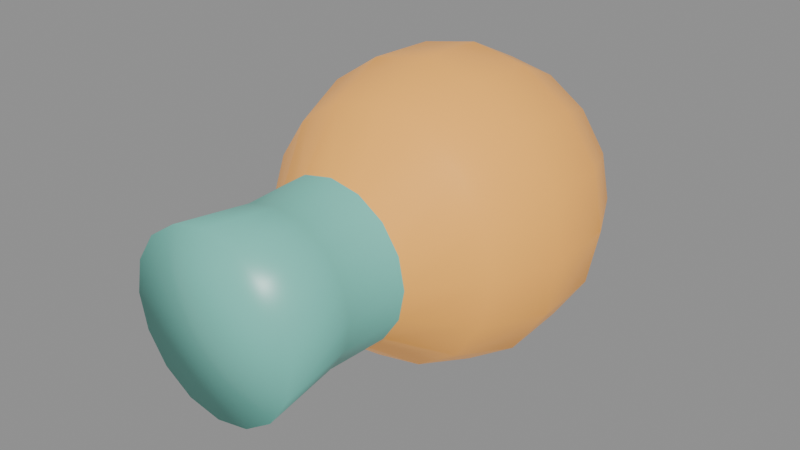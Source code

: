 # Source: part_eye_spot.blend  (saved by Blender 5.2.45; exported with 4.5.12 LTS)
import bpy
from mathutils import Matrix  # noqa: F401  (used for matrix-valued properties, if any)

bpy.ops.wm.read_factory_settings(use_empty=True)
scene = bpy.context.scene
scene.name = 'Scene'

# ---- materials (node trees are filled in below, after node groups)
mat_m_eyespotstalk = bpy.data.materials.new('M_EyeSpotStalk')
mat_m_eyespotpigment = bpy.data.materials.new('M_EyeSpotPigment')
mat_m_eyespotlens = bpy.data.materials.new('M_EyeSpotLens')

# ---- material node trees
mat_m_eyespotstalk.use_nodes = True; mat_m_eyespotstalk.node_tree.nodes.clear()
_N = mat_m_eyespotstalk.node_tree.nodes; _L = mat_m_eyespotstalk.node_tree.links
n0 = _N.new('ShaderNodeBsdfPrincipled'); n0.name = 'Principled BSDF'; n0.location = (-200, 100)
n0.inputs[0].default_value = (0.18, 0.62, 0.52, 1.0)
n0.inputs[2].default_value = 0.35
n0.inputs[10].default_value = 0.005
n1 = _N.new('ShaderNodeOutputMaterial'); n1.name = 'Material Output'; n1.location = (200, 100)
_L.new(n0.outputs[0], n1.inputs[0])
n1.is_active_output = True
mat_m_eyespotpigment.use_nodes = True; mat_m_eyespotpigment.node_tree.nodes.clear()
_N = mat_m_eyespotpigment.node_tree.nodes; _L = mat_m_eyespotpigment.node_tree.links
n0 = _N.new('ShaderNodeBsdfPrincipled'); n0.name = 'Principled BSDF'; n0.location = (-200, 100)
n0.inputs[0].default_value = (0.95, 0.45, 0.08, 1.0)
n0.inputs[2].default_value = 0.35
n0.inputs[10].default_value = 0.005
n0.inputs[27].default_value = (0.9, 0.35, 0.05, 1.0)
n0.inputs[28].default_value = 0.3
n1 = _N.new('ShaderNodeOutputMaterial'); n1.name = 'Material Output'; n1.location = (200, 100)
_L.new(n0.outputs[0], n1.inputs[0])
n1.is_active_output = True
mat_m_eyespotlens.use_nodes = True; mat_m_eyespotlens.node_tree.nodes.clear()
_N = mat_m_eyespotlens.node_tree.nodes; _L = mat_m_eyespotlens.node_tree.links
n0 = _N.new('ShaderNodeBsdfPrincipled'); n0.name = 'Principled BSDF'; n0.location = (-200, 100)
n0.inputs[0].default_value = (0.04, 0.03, 0.03, 1.0)
n0.inputs[2].default_value = 0.15
n0.inputs[10].default_value = 0.005
n1 = _N.new('ShaderNodeOutputMaterial'); n1.name = 'Material Output'; n1.location = (200, 100)
_L.new(n0.outputs[0], n1.inputs[0])
n1.is_active_output = True

# ---- meshes
me_eyespot_mesh = bpy.data.meshes.new('EyeSpot_mesh')
me_eyespot_mesh.from_pydata([(0.0, -0.03, 0.0), (0.034, -0.03, 0.0), (0.03141, -0.03, 0.01301), (0.02404, -0.03, 0.02404), (0.01301, -0.03, 0.03141), (2.082e-18, -0.03, 0.034), (-0.01301, -0.03, 0.03141), (-0.02404, -0.03, 0.02404), (-0.03141, -0.03, 0.01301), (-0.034, -0.03, 4.164e-18), (-0.03141, -0.03, -0.01301), (-0.02404, -0.03, -0.02404), (-0.01301, -0.03, -0.03141), (-6.246e-18, -0.03, -0.034), (0.01301, -0.03, -0.03141), (0.02404, -0.03, -0.02404), (0.03141, -0.03, -0.01301), (0.03, 0.0, 0.0), (0.02772, 0.0, 0.01148), (0.02121, 0.0, 0.02121), (0.01148, 0.0, 0.02772), (1.837e-18, 0.0, 0.03), (-0.01148, 0.0, 0.02772), (-0.02121, 0.0, 0.02121), (-0.02772, 0.0, 0.01148), (-0.03, 0.0, 3.674e-18), (-0.02772, 0.0, -0.01148), (-0.02121, 0.0, -0.02121), (-0.01148, 0.0, -0.02772), (-5.511e-18, 0.0, -0.03), (0.01148, 0.0, -0.02772), (0.02121, 0.0, -0.02121), (0.02772, 0.0, -0.01148), (0.031, 0.025, 0.0), (0.02864, 0.025, 0.01186), (0.02192, 0.025, 0.02192), (0.01186, 0.025, 0.02864), (1.898e-18, 0.025, 0.031), (-0.01186, 0.025, 0.02864), (-0.02192, 0.025, 0.02192), (-0.02864, 0.025, 0.01186), (-0.031, 0.025, 3.796e-18), (-0.02864, 0.025, -0.01186), (-0.02192, 0.025, -0.02192), (-0.01186, 0.025, -0.02864), (-5.695e-18, 0.025, -0.031), (0.01186, 0.025, -0.02864), (0.02192, 0.025, -0.02192), (0.02864, 0.025, -0.01186), (0.04915, 0.04772, 0.0), (0.04541, 0.04772, 0.01881), (0.03475, 0.04772, 0.03475), (0.01881, 0.04772, 0.04541), (3.01e-18, 0.04772, 0.04915), (-0.01881, 0.04772, 0.04541), (-0.03475, 0.04772, 0.03475), (-0.04541, 0.04772, 0.01881), (-0.04915, 0.04772, 6.019e-18), (-0.04541, 0.04772, -0.01881), (-0.03475, 0.04772, -0.03475), (-0.01881, 0.04772, -0.04541), (-9.029e-18, 0.04772, -0.04915), (0.01881, 0.04772, -0.04541), (0.03475, 0.04772, -0.03475), (0.04541, 0.04772, -0.01881), (0.05909, 0.07371, 0.0), (0.05459, 0.07371, 0.02261), (0.04178, 0.07371, 0.04178), (0.02261, 0.07371, 0.05459), (3.618e-18, 0.07371, 0.05909), (-0.02261, 0.07371, 0.05459), (-0.04178, 0.07371, 0.04178), (-0.05459, 0.07371, 0.02261), (-0.05909, 0.07371, 7.236e-18), (-0.05459, 0.07371, -0.02261), (-0.04178, 0.07371, -0.04178), (-0.02261, 0.07371, -0.05459), (-1.085e-17, 0.07371, -0.05909), (0.02261, 0.07371, -0.05459), (0.04178, 0.07371, -0.04178), (0.05459, 0.07371, -0.02261), (0.05796, 0.1018, 0.0), (0.05354, 0.1018, 0.02218), (0.04098, 0.1018, 0.04098), (0.02218, 0.1018, 0.05354), (3.549e-18, 0.1018, 0.05796), (-0.02218, 0.1018, 0.05354), (-0.04098, 0.1018, 0.04098), (-0.05354, 0.1018, 0.02218), (-0.05796, 0.1018, 7.098e-18), (-0.05354, 0.1018, -0.02218), (-0.04098, 0.1018, -0.04098), (-0.02218, 0.1018, -0.05354), (-1.065e-17, 0.1018, -0.05796), (0.02218, 0.1018, -0.05354), (0.04098, 0.1018, -0.04098), (0.05354, 0.1018, -0.02218), (0.04596, 0.1268, 0.0), (0.04246, 0.1268, 0.01759), (0.0325, 0.1268, 0.0325), (0.01759, 0.1268, 0.04246), (2.814e-18, 0.1268, 0.04596), (-0.01759, 0.1268, 0.04246), (-0.0325, 0.1268, 0.0325), (-0.04246, 0.1268, 0.01759), (-0.04596, 0.1268, 5.629e-18), (-0.04246, 0.1268, -0.01759), (-0.0325, 0.1268, -0.0325), (-0.01759, 0.1268, -0.04246), (-8.443e-18, 0.1268, -0.04596), (0.01759, 0.1268, -0.04246), (0.0325, 0.1268, -0.0325), (0.04246, 0.1268, -0.01759), (0.02817, 0.1424, 0.0), (0.02602, 0.1424, 0.01078), (0.01992, 0.1424, 0.01992), (0.01078, 0.1424, 0.02602), (1.725e-18, 0.1424, 0.02817), (-0.01078, 0.1424, 0.02602), (-0.01992, 0.1424, 0.01992), (-0.02602, 0.1424, 0.01078), (-0.02817, 0.1424, 3.45e-18), (-0.02602, 0.1424, -0.01078), (-0.01992, 0.1424, -0.01992), (-0.01078, 0.1424, -0.02602), (-5.174e-18, 0.1424, -0.02817), (0.01078, 0.1424, -0.02602), (0.01992, 0.1424, -0.01992), (0.02602, 0.1424, -0.01078), (0.01247, 0.1486, 0.0), (0.01153, 0.1486, 0.004774), (0.008821, 0.1486, 0.008821), (0.004774, 0.1486, 0.01153), (7.639e-19, 0.1486, 0.01247), (-0.004774, 0.1486, 0.01153), (-0.008821, 0.1486, 0.008821), (-0.01153, 0.1486, 0.004774), (-0.01247, 0.1486, 1.528e-18), (-0.01153, 0.1486, -0.004774), (-0.008821, 0.1486, -0.008821), (-0.004774, 0.1486, -0.01153), (-2.292e-18, 0.1486, -0.01247), (0.004774, 0.1486, -0.01153), (0.008821, 0.1486, -0.008821), (0.01153, 0.1486, -0.004774), (0.0, 0.15, 0.0)], [], [(0, 1, 2), (0, 2, 3), (0, 3, 4), (0, 4, 5), (0, 5, 6), (0, 6, 7), (0, 7, 8), (0, 8, 9), (0, 9, 10), (0, 10, 11), (0, 11, 12), (0, 12, 13), (0, 13, 14), (0, 14, 15), (0, 15, 16), (0, 16, 1), (1, 17, 18, 2), (2, 18, 19, 3), (3, 19, 20, 4), (4, 20, 21, 5), (5, 21, 22, 6), (6, 22, 23, 7), (7, 23, 24, 8), (8, 24, 25, 9), (9, 25, 26, 10), (10, 26, 27, 11), (11, 27, 28, 12), (12, 28, 29, 13), (13, 29, 30, 14), (14, 30, 31, 15), (15, 31, 32, 16), (16, 32, 17, 1), (17, 33, 34, 18), (18, 34, 35, 19), (19, 35, 36, 20), (20, 36, 37, 21), (21, 37, 38, 22), (22, 38, 39, 23), (23, 39, 40, 24), (24, 40, 41, 25), (25, 41, 42, 26), (26, 42, 43, 27), (27, 43, 44, 28), (28, 44, 45, 29), (29, 45, 46, 30), (30, 46, 47, 31), (31, 47, 48, 32), (32, 48, 33, 17), (33, 49, 50, 34), (34, 50, 51, 35), (35, 51, 52, 36), (36, 52, 53, 37), (37, 53, 54, 38), (38, 54, 55, 39), (39, 55, 56, 40), (40, 56, 57, 41), (41, 57, 58, 42), (42, 58, 59, 43), (43, 59, 60, 44), (44, 60, 61, 45), (45, 61, 62, 46), (46, 62, 63, 47), (47, 63, 64, 48), (48, 64, 49, 33), (49, 65, 66, 50), (50, 66, 67, 51), (51, 67, 68, 52), (52, 68, 69, 53), (53, 69, 70, 54), (54, 70, 71, 55), (55, 71, 72, 56), (56, 72, 73, 57), (57, 73, 74, 58), (58, 74, 75, 59), (59, 75, 76, 60), (60, 76, 77, 61), (61, 77, 78, 62), (62, 78, 79, 63), (63, 79, 80, 64), (64, 80, 65, 49), (65, 81, 82, 66), (66, 82, 83, 67), (67, 83, 84, 68), (68, 84, 85, 69), (69, 85, 86, 70), (70, 86, 87, 71), (71, 87, 88, 72), (72, 88, 89, 73), (73, 89, 90, 74), (74, 90, 91, 75), (75, 91, 92, 76), (76, 92, 93, 77), (77, 93, 94, 78), (78, 94, 95, 79), (79, 95, 96, 80), (80, 96, 81, 65), (81, 97, 98, 82), (82, 98, 99, 83), (83, 99, 100, 84), (84, 100, 101, 85), (85, 101, 102, 86), (86, 102, 103, 87), (87, 103, 104, 88), (88, 104, 105, 89), (89, 105, 106, 90), (90, 106, 107, 91), (91, 107, 108, 92), (92, 108, 109, 93), (93, 109, 110, 94), (94, 110, 111, 95), (95, 111, 112, 96), (96, 112, 97, 81), (97, 113, 114, 98), (98, 114, 115, 99), (99, 115, 116, 100), (100, 116, 117, 101), (101, 117, 118, 102), (102, 118, 119, 103), (103, 119, 120, 104), (104, 120, 121, 105), (105, 121, 122, 106), (106, 122, 123, 107), (107, 123, 124, 108), (108, 124, 125, 109), (109, 125, 126, 110), (110, 126, 127, 111), (111, 127, 128, 112), (112, 128, 113, 97), (113, 129, 130, 114), (114, 130, 131, 115), (115, 131, 132, 116), (116, 132, 133, 117), (117, 133, 134, 118), (118, 134, 135, 119), (119, 135, 136, 120), (120, 136, 137, 121), (121, 137, 138, 122), (122, 138, 139, 123), (123, 139, 140, 124), (124, 140, 141, 125), (125, 141, 142, 126), (126, 142, 143, 127), (127, 143, 144, 128), (128, 144, 129, 113), (129, 145, 130), (130, 145, 131), (131, 145, 132), (132, 145, 133), (133, 145, 134), (134, 145, 135), (135, 145, 136), (136, 145, 137), (137, 145, 138), (138, 145, 139), (139, 145, 140), (140, 145, 141), (141, 145, 142), (142, 145, 143), (143, 145, 144), (144, 145, 129)])
me_eyespot_mesh.polygons.foreach_set('use_smooth', [True] * 160)
me_eyespot_mesh.polygons.foreach_set('material_index', [0, 0, 0, 0, 0, 0, 0, 0, 0, 0, 0, 0, 0, 0, 0, 0, 0, 0, 0, 0, 0, 0, 0, 0, 0, 0, 0, 0, 0, 0, 0, 0, 0, 0, 0, 0, 0, 0, 0, 0, 0, 0, 0, 0, 0, 0, 0, 0, 1, 1, 1, 1, 1, 1, 1, 1, 1, 1, 1, 1, 1, 1, 1, 1, 1, 1, 1, 1, 1, 1, 1, 1, 1, 1, 1, 1, 1, 1, 1, 1, 1, 1, 1, 1, 1, 1, 1, 1, 1, 1, 1, 1, 1, 1, 1, 1, 1, 1, 1, 1, 1, 1, 1, 1, 1, 1, 1, 1, 1, 1, 1, 1, 1, 1, 1, 1, 1, 1, 1, 1, 1, 1, 1, 1, 1, 1, 1, 1, 2, 2, 2, 2, 2, 2, 2, 2, 2, 2, 2, 2, 2, 2, 2, 2, 2, 2, 2, 2, 2, 2, 2, 2, 2, 2, 2, 2, 2, 2, 2, 2])
_uv = me_eyespot_mesh.uv_layers.new(name='UVMap')
_uv.uv.foreach_set('vector', [0.25, 0.5, 0.3849, 0.5, 0.3787, 0.513, 0.25, 0.5, 0.3787, 0.513, 0.3575, 0.524, 0.25, 0.5, 0.3575, 0.524, 0.3151, 0.5314, 0.25, 0.5, 0.3151, 0.5314, 0.25, 0.534, 0.25, 0.5, 0.25, 0.534, 0.1849, 0.5314, 0.25, 0.5, 0.1849, 0.5314, 0.1425, 0.524, 0.25, 0.5, 0.1425, 0.524, 0.1213, 0.513, 0.25, 0.5, 0.1213, 0.513, 0.1151, 0.5, 0.25, 0.5, 0.1151, 0.5, 0.1213, 0.487, 0.25, 0.5, 0.1213, 0.487, 0.1425, 0.476, 0.25, 0.5, 0.1425, 0.476, 0.1849, 0.4686, 0.25, 0.5, 0.1849, 0.4686, 0.25, 0.466, 0.25, 0.5, 0.25, 0.466, 0.3151, 0.4686, 0.25, 0.5, 0.3151, 0.4686, 0.3575, 0.476, 0.25, 0.5, 0.3575, 0.476, 0.3787, 0.487, 0.25, 0.5, 0.3787, 0.487, 0.3849, 0.5, 0.3849, 0.5, 0.5, 0.5, 0.5, 0.5115, 0.3787, 0.513, 0.3787, 0.513, 0.5, 0.5115, 0.5, 0.5212, 0.3575, 0.524, 0.3575, 0.524, 0.5, 0.5212, 0.5, 0.5277, 0.3151, 0.5314, 0.3151, 0.5314, 0.5, 0.5277, 0.5, 0.53, 0.25, 0.534, 0.25, 0.534, 0.5, 0.53, 1.0, 0.5277, 0.1849, 0.5314, 0.1849, 0.5314, 1.0, 0.5277, 1.0, 0.5212, 0.1425, 0.524, 0.1425, 0.524, 1.0, 0.5212, 1.0, 0.5115, 0.1213, 0.513, 0.1213, 0.513, 1.0, 0.5115, 1.0, 0.5, 0.1151, 0.5, 0.1151, 0.5, 1.0, 0.5, 1.0, 0.4885, 0.1213, 0.487, 0.1213, 0.487, 1.0, 0.4885, 1.0, 0.4788, 0.1425, 0.476, 0.1425, 0.476, 1.0, 0.4788, 1.0, 0.4723, 0.1849, 0.4686, 0.1849, 0.4686, 1.0, 0.4723, 1.0, 0.47, 0.25, 0.466, 0.25, 0.466, 1.0, 0.47, 0.5, 0.4723, 0.3151, 0.4686, 0.3151, 0.4686, 0.5, 0.4723, 0.5, 0.4788, 0.3575, 0.476, 0.3575, 0.476, 0.5, 0.4788, 0.5, 0.4885, 0.3787, 0.487, 0.3787, 0.487, 0.5, 0.4885, 0.5, 0.5, 0.3849, 0.5, 0.5, 0.5, 0.608, 0.5, 0.6142, 0.5119, 0.5, 0.5115, 0.5, 0.5115, 0.6142, 0.5119, 0.6354, 0.5219, 0.5, 0.5212, 0.5, 0.5212, 0.6354, 0.5219, 0.6795, 0.5286, 0.5, 0.5277, 0.5, 0.5277, 0.6795, 0.5286, 0.75, 0.531, 0.5, 0.53, 0.5, 0.53, 0.75, 0.531, 0.8205, 0.5286, 1.0, 0.5277, 1.0, 0.5277, 0.8205, 0.5286, 0.8646, 0.5219, 1.0, 0.5212, 1.0, 0.5212, 0.8646, 0.5219, 0.8858, 0.5119, 1.0, 0.5115, 1.0, 0.5115, 0.8858, 0.5119, 0.892, 0.5, 1.0, 0.5, 1.0, 0.5, 0.892, 0.5, 0.8858, 0.4881, 1.0, 0.4885, 1.0, 0.4885, 0.8858, 0.4881, 0.8646, 0.4781, 1.0, 0.4788, 1.0, 0.4788, 0.8646, 0.4781, 0.8205, 0.4714, 1.0, 0.4723, 1.0, 0.4723, 0.8205, 0.4714, 0.75, 0.469, 1.0, 0.47, 1.0, 0.47, 0.75, 0.469, 0.6795, 0.4714, 0.5, 0.4723, 0.5, 0.4723, 0.6795, 0.4714, 0.6354, 0.4781, 0.5, 0.4788, 0.5, 0.4788, 0.6354, 0.4781, 0.6142, 0.4881, 0.5, 0.4885, 0.5, 0.4885, 0.6142, 0.4881, 0.608, 0.5, 0.5, 0.5, 0.608, 0.5, 0.6226, 0.5, 0.6289, 0.5188, 0.6142, 0.5119, 0.6142, 0.5119, 0.6289, 0.5188, 0.6498, 0.5348, 0.6354, 0.5219, 0.6354, 0.5219, 0.6498, 0.5348, 0.6902, 0.5454, 0.6795, 0.5286, 0.6795, 0.5286, 0.6902, 0.5454, 0.75, 0.5491, 0.75, 0.531, 0.75, 0.531, 0.75, 0.5491, 0.8098, 0.5454, 0.8205, 0.5286, 0.8205, 0.5286, 0.8098, 0.5454, 0.8502, 0.5348, 0.8646, 0.5219, 0.8646, 0.5219, 0.8502, 0.5348, 0.8711, 0.5188, 0.8858, 0.5119, 0.8858, 0.5119, 0.8711, 0.5188, 0.8774, 0.5, 0.892, 0.5, 0.892, 0.5, 0.8774, 0.5, 0.8711, 0.4812, 0.8858, 0.4881, 0.8858, 0.4881, 0.8711, 0.4812, 0.8502, 0.4652, 0.8646, 0.4781, 0.8646, 0.4781, 0.8502, 0.4652, 0.8098, 0.4546, 0.8205, 0.4714, 0.8205, 0.4714, 0.8098, 0.4546, 0.75, 0.4509, 0.75, 0.469, 0.75, 0.469, 0.75, 0.4509, 0.6902, 0.4546, 0.6795, 0.4714, 0.6795, 0.4714, 0.6902, 0.4546, 0.6498, 0.4652, 0.6354, 0.4781, 0.6354, 0.4781, 0.6498, 0.4652, 0.6289, 0.4812, 0.6142, 0.4881, 0.6142, 0.4881, 0.6289, 0.4812, 0.6226, 0.5, 0.608, 0.5, 0.6226, 0.5, 0.6425, 0.5, 0.6485, 0.5226, 0.6289, 0.5188, 0.6289, 0.5188, 0.6485, 0.5226, 0.6679, 0.5418, 0.6498, 0.5348, 0.6498, 0.5348, 0.6679, 0.5418, 0.7026, 0.5546, 0.6902, 0.5454, 0.6902, 0.5454, 0.7026, 0.5546, 0.75, 0.5591, 0.75, 0.5491, 0.75, 0.5491, 0.75, 0.5591, 0.7974, 0.5546, 0.8098, 0.5454, 0.8098, 0.5454, 0.7974, 0.5546, 0.8321, 0.5418, 0.8502, 0.5348, 0.8502, 0.5348, 0.8321, 0.5418, 0.8515, 0.5226, 0.8711, 0.5188, 0.8711, 0.5188, 0.8515, 0.5226, 0.8575, 0.5, 0.8774, 0.5, 0.8774, 0.5, 0.8575, 0.5, 0.8515, 0.4774, 0.8711, 0.4812, 0.8711, 0.4812, 0.8515, 0.4774, 0.8321, 0.4582, 0.8502, 0.4652, 0.8502, 0.4652, 0.8321, 0.4582, 0.7974, 0.4454, 0.8098, 0.4546, 0.8098, 0.4546, 0.7974, 0.4454, 0.75, 0.4409, 0.75, 0.4509, 0.75, 0.4509, 0.75, 0.4409, 0.7026, 0.4454, 0.6902, 0.4546, 0.6902, 0.4546, 0.7026, 0.4454, 0.6679, 0.4582, 0.6498, 0.4652, 0.6498, 0.4652, 0.6679, 0.4582, 0.6485, 0.4774, 0.6289, 0.4812, 0.6289, 0.4812, 0.6485, 0.4774, 0.6425, 0.5, 0.6226, 0.5, 0.6425, 0.5, 0.6676, 0.5, 0.673, 0.5222, 0.6485, 0.5226, 0.6485, 0.5226, 0.673, 0.5222, 0.6891, 0.541, 0.6679, 0.5418, 0.6679, 0.5418, 0.6891, 0.541, 0.7159, 0.5535, 0.7026, 0.5546, 0.7026, 0.5546, 0.7159, 0.5535, 0.75, 0.558, 0.75, 0.5591, 0.75, 0.5591, 0.75, 0.558, 0.7841, 0.5535, 0.7974, 0.5546, 0.7974, 0.5546, 0.7841, 0.5535, 0.8109, 0.541, 0.8321, 0.5418, 0.8321, 0.5418, 0.8109, 0.541, 0.827, 0.5222, 0.8515, 0.5226, 0.8515, 0.5226, 0.827, 0.5222, 0.8324, 0.5, 0.8575, 0.5, 0.8575, 0.5, 0.8324, 0.5, 0.827, 0.4778, 0.8515, 0.4774, 0.8515, 0.4774, 0.827, 0.4778, 0.8109, 0.459, 0.8321, 0.4582, 0.8321, 0.4582, 0.8109, 0.459, 0.7841, 0.4465, 0.7974, 0.4454, 0.7974, 0.4454, 0.7841, 0.4465, 0.75, 0.442, 0.75, 0.4409, 0.75, 0.4409, 0.75, 0.442, 0.7159, 0.4465, 0.7026, 0.4454, 0.7026, 0.4454, 0.7159, 0.4465, 0.6891, 0.459, 0.6679, 0.4582, 0.6679, 0.4582, 0.6891, 0.459, 0.673, 0.4778, 0.6485, 0.4774, 0.6485, 0.4774, 0.673, 0.4778, 0.6676, 0.5, 0.6425, 0.5, 0.6676, 0.5, 0.6946, 0.5, 0.6986, 0.5176, 0.673, 0.5222, 0.673, 0.5222, 0.6986, 0.5176, 0.7101, 0.5325, 0.6891, 0.541, 0.6891, 0.541, 0.7101, 0.5325, 0.7281, 0.5425, 0.7159, 0.5535, 0.7159, 0.5535, 0.7281, 0.5425, 0.75, 0.546, 0.75, 0.558, 0.75, 0.558, 0.75, 0.546, 0.7719, 0.5425, 0.7841, 0.5535, 0.7841, 0.5535, 0.7719, 0.5425, 0.7899, 0.5325, 0.8109, 0.541, 0.8109, 0.541, 0.7899, 0.5325, 0.8014, 0.5176, 0.827, 0.5222, 0.827, 0.5222, 0.8014, 0.5176, 0.8054, 0.5, 0.8324, 0.5, 0.8324, 0.5, 0.8054, 0.5, 0.8014, 0.4824, 0.827, 0.4778, 0.827, 0.4778, 0.8014, 0.4824, 0.7899, 0.4675, 0.8109, 0.459, 0.8109, 0.459, 0.7899, 0.4675, 0.7719, 0.4575, 0.7841, 0.4465, 0.7841, 0.4465, 0.7719, 0.4575, 0.75, 0.454, 0.75, 0.442, 0.75, 0.442, 0.75, 0.454, 0.7281, 0.4575, 0.7159, 0.4465, 0.7159, 0.4465, 0.7281, 0.4575, 0.7101, 0.4675, 0.6891, 0.459, 0.6891, 0.459, 0.7101, 0.4675, 0.6986, 0.4824, 0.673, 0.4778, 0.673, 0.4778, 0.6986, 0.4824, 0.6946, 0.5, 0.6676, 0.5, 0.6946, 0.5, 0.7189, 0.5, 0.7212, 0.5108, 0.6986, 0.5176, 0.6986, 0.5176, 0.7212, 0.5108, 0.7279, 0.5199, 0.7101, 0.5325, 0.7101, 0.5325, 0.7279, 0.5199, 0.738, 0.526, 0.7281, 0.5425, 0.7281, 0.5425, 0.738, 0.526, 0.75, 0.5282, 0.75, 0.546, 0.75, 0.546, 0.75, 0.5282, 0.762, 0.526, 0.7719, 0.5425, 0.7719, 0.5425, 0.762, 0.526, 0.7721, 0.5199, 0.7899, 0.5325, 0.7899, 0.5325, 0.7721, 0.5199, 0.7788, 0.5108, 0.8014, 0.5176, 0.8014, 0.5176, 0.7788, 0.5108, 0.7811, 0.5, 0.8054, 0.5, 0.8054, 0.5, 0.7811, 0.5, 0.7788, 0.4892, 0.8014, 0.4824, 0.8014, 0.4824, 0.7788, 0.4892, 0.7721, 0.4801, 0.7899, 0.4675, 0.7899, 0.4675, 0.7721, 0.4801, 0.762, 0.474, 0.7719, 0.4575, 0.7719, 0.4575, 0.762, 0.474, 0.75, 0.4718, 0.75, 0.454, 0.75, 0.454, 0.75, 0.4718, 0.738, 0.474, 0.7281, 0.4575, 0.7281, 0.4575, 0.738, 0.474, 0.7279, 0.4801, 0.7101, 0.4675, 0.7101, 0.4675, 0.7279, 0.4801, 0.7212, 0.4892, 0.6986, 0.4824, 0.6986, 0.4824, 0.7212, 0.4892, 0.7189, 0.5, 0.6946, 0.5, 0.7189, 0.5, 0.7367, 0.5, 0.7377, 0.5048, 0.7212, 0.5108, 0.7212, 0.5108, 0.7377, 0.5048, 0.7406, 0.5088, 0.7279, 0.5199, 0.7279, 0.5199, 0.7406, 0.5088, 0.7449, 0.5115, 0.738, 0.526, 0.738, 0.526, 0.7449, 0.5115, 0.75, 0.5125, 0.75, 0.5282, 0.75, 0.5282, 0.75, 0.5125, 0.7551, 0.5115, 0.762, 0.526, 0.762, 0.526, 0.7551, 0.5115, 0.7594, 0.5088, 0.7721, 0.5199, 0.7721, 0.5199, 0.7594, 0.5088, 0.7623, 0.5048, 0.7788, 0.5108, 0.7788, 0.5108, 0.7623, 0.5048, 0.7633, 0.5, 0.7811, 0.5, 0.7811, 0.5, 0.7633, 0.5, 0.7623, 0.4952, 0.7788, 0.4892, 0.7788, 0.4892, 0.7623, 0.4952, 0.7594, 0.4912, 0.7721, 0.4801, 0.7721, 0.4801, 0.7594, 0.4912, 0.7551, 0.4885, 0.762, 0.474, 0.762, 0.474, 0.7551, 0.4885, 0.75, 0.4875, 0.75, 0.4718, 0.75, 0.4718, 0.75, 0.4875, 0.7449, 0.4885, 0.738, 0.474, 0.738, 0.474, 0.7449, 0.4885, 0.7406, 0.4912, 0.7279, 0.4801, 0.7279, 0.4801, 0.7406, 0.4912, 0.7377, 0.4952, 0.7212, 0.4892, 0.7212, 0.4892, 0.7377, 0.4952, 0.7367, 0.5, 0.7189, 0.5, 0.7367, 0.5, 0.75, 0.5, 0.7377, 0.5048, 0.7377, 0.5048, 0.75, 0.5, 0.7406, 0.5088, 0.7406, 0.5088, 0.75, 0.5, 0.7449, 0.5115, 0.7449, 0.5115, 0.75, 0.5, 0.75, 0.5125, 0.75, 0.5125, 0.75, 0.5, 0.7551, 0.5115, 0.7551, 0.5115, 0.75, 0.5, 0.7594, 0.5088, 0.7594, 0.5088, 0.75, 0.5, 0.7623, 0.5048, 0.7623, 0.5048, 0.75, 0.5, 0.7633, 0.5, 0.7633, 0.5, 0.75, 0.5, 0.7623, 0.4952, 0.7623, 0.4952, 0.75, 0.5, 0.7594, 0.4912, 0.7594, 0.4912, 0.75, 0.5, 0.7551, 0.4885, 0.7551, 0.4885, 0.75, 0.5, 0.75, 0.4875, 0.75, 0.4875, 0.75, 0.5, 0.7449, 0.4885, 0.7449, 0.4885, 0.75, 0.5, 0.7406, 0.4912, 0.7406, 0.4912, 0.75, 0.5, 0.7377, 0.4952, 0.7377, 0.4952, 0.75, 0.5, 0.7367, 0.5])
me_eyespot_mesh.materials.append(mat_m_eyespotstalk)
me_eyespot_mesh.materials.append(mat_m_eyespotpigment)
me_eyespot_mesh.materials.append(mat_m_eyespotlens)
me_eyespot_mesh.update()

# ---- objects
ob_eyespot = bpy.data.objects.new('EyeSpot', me_eyespot_mesh)

# ---- transforms, parenting, visibility, modifiers, constraints
ob_eyespot.location = (0.0, 0.0, 0.0)

# ---- collection membership
scene.collection.objects.link(ob_eyespot)

# ---- scene / render settings (as saved in the file)
scene.frame_start = 1; scene.frame_end = 250; scene.frame_set(1)
scene.render.engine = 'BLENDER_EEVEE_NEXT'
scene.render.bake_bias = 0.0
scene.render.bake_samples = 0
scene.render.compositor_device = 'GPU'
scene.eevee.use_volume_custom_range = False
scene.eevee.fast_gi_thickness_near = 0.1
scene.eevee.fast_gi_thickness_far = 0.0
scene.eevee.ray_tracing_options.screen_trace_thickness = 0.1
bpy.context.view_layer.update()

# ---- added for rendering (the .blend has no active camera and no usable light): camera, sun + grey world if the file has none
cam_auto = bpy.data.cameras.new('AutoCamera')
cam_auto.lens = 50.0
cam_auto.sensor_width = 36.0
cam_auto.clip_end = 1000.0
ob_auto_camera = bpy.data.objects.new('AutoCamera', cam_auto)
scene.collection.objects.link(ob_auto_camera)
ob_auto_camera.location = (0.227258, -0.21271, 0.181807)
ob_auto_camera.rotation_euler = (1.09748, -7.21219e-08, 0.694738)
scene.camera = ob_auto_camera
light_auto_sun = bpy.data.lights.new('AutoSun', 'SUN')
light_auto_sun.energy = 3.0
light_auto_sun.angle = 0.0523599
ob_auto_sun = bpy.data.objects.new('AutoSun', light_auto_sun)
scene.collection.objects.link(ob_auto_sun)
ob_auto_sun.rotation_euler = (0.872665, 0.174533, 0.523599)
if scene.world is None:
    world_auto = bpy.data.worlds.new('AutoWorld')
    world_auto.color = (0.3, 0.3, 0.3)
    scene.world = world_auto
bpy.context.view_layer.update()
